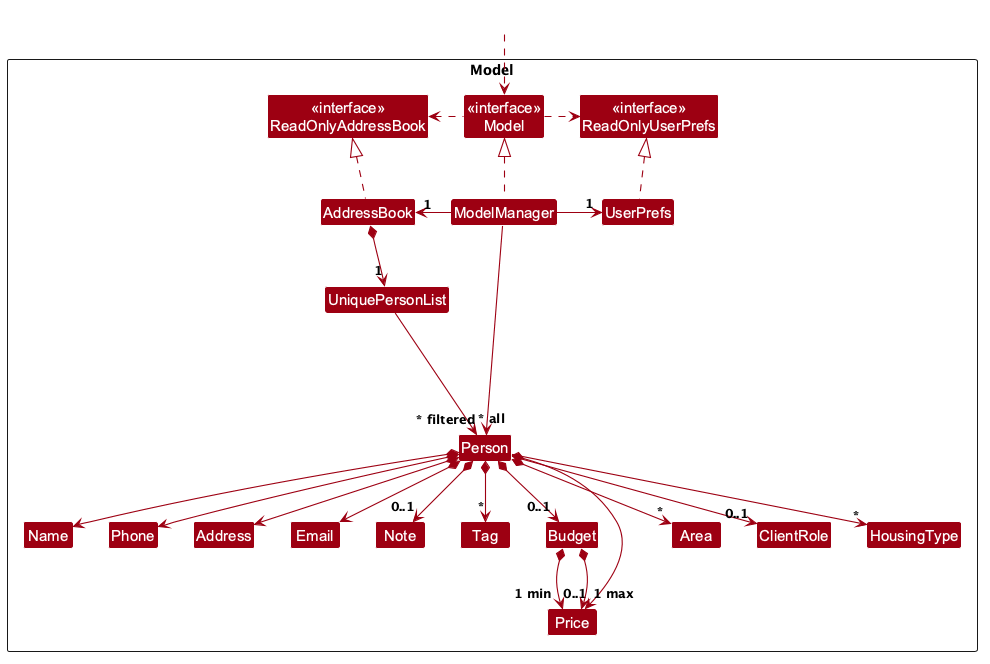

The diagram above was rendered by PlantUML. Its source (embedded in the PNG):
@startuml
!include style.puml
skinparam arrowThickness 1.1
skinparam arrowColor MODEL_COLOR
skinparam classBackgroundColor MODEL_COLOR

Package Model as ModelPackage <<Rectangle>>{
Class "<<interface>>\nReadOnlyAddressBook" as ReadOnlyAddressBook
Class "<<interface>>\nReadOnlyUserPrefs" as ReadOnlyUserPrefs
Class "<<interface>>\nModel" as Model
Class AddressBook
Class ModelManager
Class UserPrefs

Class UniquePersonList
Class Person
Class Address
Class Email
Class Name
Class Phone
Class Note
Class Tag
Class Budget
Class Price
Class Area
enum ClientRole
enum HousingType

Class I #FFFFFF
}

Class HiddenOutside #FFFFFF
HiddenOutside ..> Model

AddressBook .up.|> ReadOnlyAddressBook

ModelManager .up.|> Model
Model .right.> ReadOnlyUserPrefs
Model .left.> ReadOnlyAddressBook
ModelManager -left-> "1" AddressBook
ModelManager -right-> "1" UserPrefs
UserPrefs .up.|> ReadOnlyUserPrefs

AddressBook *--> "1" UniquePersonList
UniquePersonList --> "~* all" Person
Person *--> Name
Person *--> Phone
Person *--> Email
Person *--> Address
Person *--> "0..1" Note
Person *--> "0..1" Budget
Person *--> "0..1" Price
Person *--> "*" Area
Person --> "*" HousingType
Person *--> "*" Tag
Person --> "0..1" ClientRole
Budget *--> "1 min" Price
Budget *--> "1 max" Price

Person -[hidden]up--> I
UniquePersonList -[hidden]right-> I

Name -[hidden]right-> Phone
Phone -[hidden]right-> Address
Address -[hidden]right-> Email

ModelManager --> "~* filtered" Person
@enduml